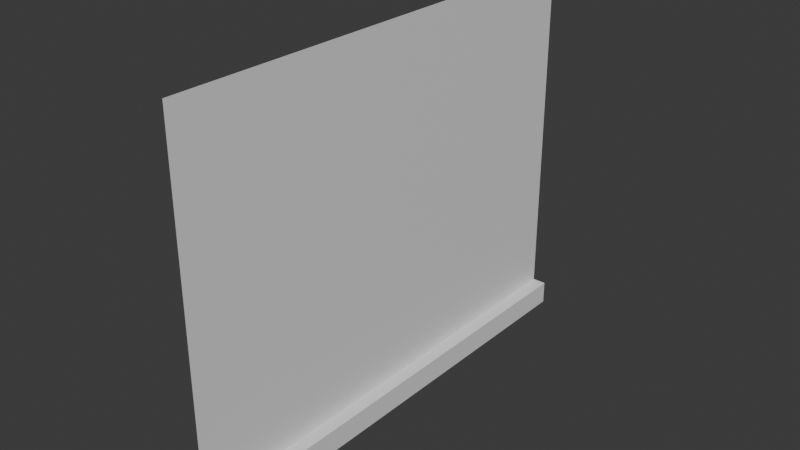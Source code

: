 # Source: volcano_north_left_corner.blend  (saved by Blender 4.2.66; exported with 4.5.12 LTS)
import bpy
from mathutils import Matrix  # noqa: F401  (used for matrix-valued properties, if any)

bpy.ops.wm.read_factory_settings(use_empty=True)
scene = bpy.context.scene
scene.name = 'Scene'

# ---- materials (node trees are filled in below, after node groups)
mat_material = bpy.data.materials.new('Material')
mat_material.alpha_threshold = 0.0
mat_material.roughness = 0.5
mat_material.line_color = (0.0, 0.0, 0.0, 1.0)

# ---- material node trees
mat_material.use_nodes = True; mat_material.node_tree.nodes.clear()
_N = mat_material.node_tree.nodes; _L = mat_material.node_tree.links
n0 = _N.new('ShaderNodeOutputMaterial'); n0.name = 'Material Output'; n0.location = (300, 300)
n1 = _N.new('ShaderNodeBsdfPrincipled'); n1.name = 'Principled BSDF'; n1.location = (10, 300)
n1.inputs[3].default_value = 1.45
_L.new(n1.outputs[0], n0.inputs[0])
n0.is_active_output = True

# ---- world
world_world = bpy.data.worlds.new('World'); scene.world = world_world
world_world.use_nodes = True; world_world.node_tree.nodes.clear()
_N = world_world.node_tree.nodes; _L = world_world.node_tree.links
n0 = _N.new('ShaderNodeOutputWorld'); n0.name = 'World Output'; n0.location = (300, 300)
n1 = _N.new('ShaderNodeBackground'); n1.name = 'Background'; n1.location = (10, 300)
n1.inputs[0].default_value = (0.05088, 0.05088, 0.05088, 1.0)
_L.new(n1.outputs[0], n0.inputs[0])
n0.is_active_output = True
world_world.color = (0.05088, 0.05088, 0.05088)
world_world.sun_shadow_jitter_overblur = 0.0

# ---- meshes
me_cube = bpy.data.meshes.new('Cube')
me_cube.from_pydata([(1.0, 40.0, 1.0), (1.0, 40.0, -1.0), (1.0, -1.0, 1.0), (1.0, -1.0, -1.0), (-0.2, 40.0, 1.0), (-0.2, 40.0, 31.0), (-0.2, -1.0, 1.0), (-0.2, -1.0, 31.0)], [], [(0, 4, 6, 2), (7, 6, 4, 5), (1, 0, 2, 3)])
_uv = me_cube.uv_layers.new(name='UVMap')
_uv.uv.foreach_set('vector', [0.625, 0.5, 0.875, 0.5, 0.875, 0.75, 0.625, 0.75, 0.375, 0.0, 0.625, 0.0, 0.625, 0.25, 0.375, 0.25, 0.375, 0.5, 0.625, 0.5, 0.625, 0.75, 0.375, 0.75])
me_cube.materials.append(mat_material)
me_cube.use_mirror_vertex_groups = False
me_cube.update()

# ---- objects
ob_cube = bpy.data.objects.new('Cube', me_cube)

# ---- transforms, parenting, visibility, modifiers, constraints
ob_cube.location = (-1.8, 0.5, -0.5)
ob_cube.lock_rotations_4d = False
ob_cube.empty_display_type = 'ARROWS'
ob_cube.lineart.crease_threshold = 0.0

# ---- collection membership
scene.collection.objects.link(ob_cube)

# ---- scene / render settings (as saved in the file)
scene.frame_start = 1; scene.frame_end = 250; scene.frame_set(1)
scene.render.engine = 'BLENDER_EEVEE_NEXT'
bpy.context.view_layer.update()

# ---- added for rendering (the .blend has no active camera and no usable light): camera, sun
cam_auto = bpy.data.cameras.new('AutoCamera')
cam_auto.lens = 50.0
cam_auto.sensor_width = 36.0
cam_auto.clip_end = 1000.0
ob_auto_camera = bpy.data.objects.new('AutoCamera', cam_auto)
scene.collection.objects.link(ob_auto_camera)
ob_auto_camera.location = (46.7334, -37.7601, 53.0067)
ob_auto_camera.rotation_euler = (1.09748, -7.21219e-08, 0.694738)
scene.camera = ob_auto_camera
light_auto_sun = bpy.data.lights.new('AutoSun', 'SUN')
light_auto_sun.energy = 3.0
light_auto_sun.angle = 0.0523599
ob_auto_sun = bpy.data.objects.new('AutoSun', light_auto_sun)
scene.collection.objects.link(ob_auto_sun)
ob_auto_sun.rotation_euler = (0.872665, 0.174533, 0.523599)
bpy.context.view_layer.update()
